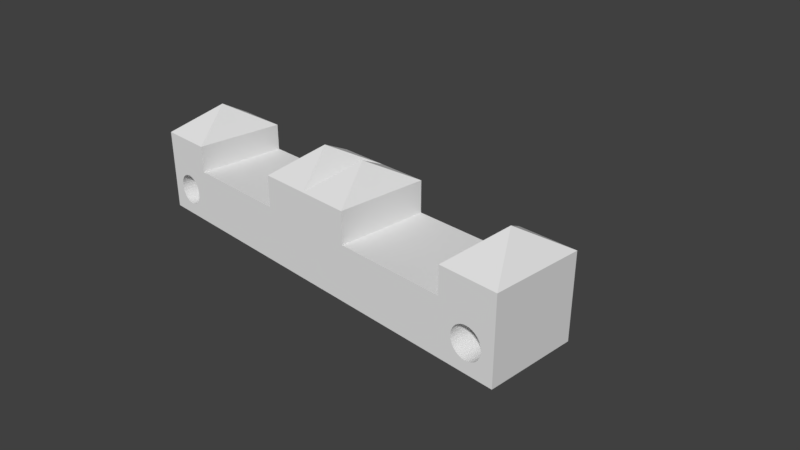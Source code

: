 # Source: bench.blend  (saved by Blender 2.78.0; exported with 4.5.12 LTS)
import bpy
from mathutils import Matrix  # noqa: F401  (used for matrix-valued properties, if any)

bpy.ops.wm.read_factory_settings(use_empty=True)
scene = bpy.context.scene
scene.name = 'Scene'

# ---- collections
col_collection_1 = bpy.data.collections.new('Collection 1'); scene.collection.children.link(col_collection_1)

# ---- materials (node trees are filled in below, after node groups)
mat_material = bpy.data.materials.new('Material')
mat_material.alpha_threshold = 0.0
mat_material.use_transparent_shadow = False
mat_material.roughness = 0.5
mat_material.line_color = (0.0, 0.0, 0.0, 1.0)

# ---- material node trees

# ---- world
world_world = bpy.data.worlds.new('World'); scene.world = world_world
world_world.color = (0.05088, 0.05088, 0.05088)
world_world.use_sun_shadow = False
world_world.sun_shadow_jitter_overblur = 0.0
world_world.cycles.sampling_method = 'MANUAL'

# ---- cameras
cam_camera = bpy.data.cameras.new('Camera')
cam_camera.clip_end = 100.0
cam_camera.lens = 35.0
cam_camera.sensor_width = 32.0
cam_camera.sensor_height = 18.0
cam_camera.ortho_scale = 7.314
cam_camera.dof.focus_distance = 0.0
cam_camera.dof.aperture_fstop = 128.0

# ---- meshes
me_cube = bpy.data.meshes.new('Cube')
me_cube.from_pydata([(2.969, 0.243, -1.0), (2.969, -1.0, -1.0), (2.969, 0.243, -0.2508), (2.969, -1.0, -0.2508), (1.788e-07, 0.243, -1.0), (0.0, -1.0, -1.0), (2.384e-07, 0.243, -0.2508), (-5.364e-07, -1.0, -0.2508), (2.199, 0.243, -1.0), (2.199, -1.0, -1.0), (2.199, 0.243, -0.2508), (2.199, -1.0, -0.2508), (2.584, -0.3785, 0.4734), (2.969, 0.243, 0.1127), (2.969, -1.0, 0.1127), (2.199, 0.243, 0.1127), (2.199, -1.0, 0.1127), (0.6895, 0.243, -1.0), (0.6895, -1.0, -1.0), (0.6895, 0.243, -0.2508), (0.6895, -1.0, -0.2508), (0.6895, 0.243, 0.1742), (2.384e-07, 0.243, 0.1742), (0.6895, -1.0, 0.1742), (-5.364e-07, -1.0, 0.1742), (0.3447, -0.3785, 0.5041), (2.514, 0.243, -0.4379), (2.514, -1.0, -0.4379), (2.594, 0.243, -0.4219), (2.594, -1.0, -0.4219), (2.553, 0.243, -0.426), (2.553, -1.0, -0.426), (2.42, 0.243, -0.7484), (2.42, -1.0, -0.7484), (2.446, 0.243, -0.7802), (2.446, -1.0, -0.7802), (2.4, 0.243, -0.7121), (2.4, -1.0, -0.7121), (2.478, 0.243, -0.8063), (2.478, -1.0, -0.8063), (2.594, 0.243, -0.8417), (2.594, -1.0, -0.8417), (2.635, 0.243, -0.8376), (2.635, -1.0, -0.8376), (2.553, 0.243, -0.8376), (2.553, -1.0, -0.8376), (2.8, 0.243, -0.5908), (2.8, -1.0, -0.5908), (2.743, 0.243, -0.4834), (2.743, -1.0, -0.4834), (2.711, 0.243, -0.4573), (2.711, -1.0, -0.4573), (2.674, 0.243, -0.8257), (2.674, -1.0, -0.8257), (2.788, 0.243, -0.5515), (2.788, -1.0, -0.5515), (2.42, 0.243, -0.5152), (2.42, -1.0, -0.5152), (2.446, 0.243, -0.4834), (2.446, -1.0, -0.4834), (2.635, 0.243, -0.426), (2.635, -1.0, -0.426), (2.4, 0.243, -0.5515), (2.4, -1.0, -0.5515), (2.788, 0.243, -0.7121), (2.788, -1.0, -0.7121), (2.8, 0.243, -0.6727), (2.8, -1.0, -0.6727), (2.769, 0.243, -0.7484), (2.769, -1.0, -0.7484), (2.804, 0.243, -0.6318), (2.804, -1.0, -0.6318), (2.388, 0.243, -0.6727), (2.388, -1.0, -0.6727), (2.478, 0.243, -0.4573), (2.478, -1.0, -0.4573), (2.514, 0.243, -0.8257), (2.514, -1.0, -0.8257), (2.384, 0.243, -0.6318), (2.384, -1.0, -0.6318), (2.769, 0.243, -0.5152), (2.769, -1.0, -0.5152), (2.743, 0.243, -0.7802), (2.743, -1.0, -0.7802), (2.711, 0.243, -0.8063), (2.711, -1.0, -0.8063), (2.388, 0.243, -0.5908), (2.388, -1.0, -0.5908), (2.674, 0.243, -0.4379), (2.674, -1.0, -0.4379)], [], [(0, 2, 3, 1), (19, 17, 4, 6), (18, 20, 7, 5), (6, 7, 24, 22), (17, 18, 5, 4), (0, 1, 9, 8), (10, 11, 16, 15), (1, 71, 67, 65, 69, 83, 85, 53, 43, 41, 45, 77, 39, 35, 33, 37, 73, 79, 9), (2, 0, 70, 46, 54, 80, 48, 50, 88, 60, 28, 30, 26, 74, 58, 56, 62, 86, 78, 8, 10), (11, 3, 14, 16), (3, 2, 13, 14), (2, 10, 15, 13), (12, 14, 13), (12, 13, 15), (12, 16, 14), (12, 15, 16), (8, 9, 18, 17), (10, 19, 20, 11), (9, 11, 20, 18), (10, 8, 17, 19), (23, 21, 25), (19, 6, 22, 21), (20, 19, 21, 23), (7, 20, 23, 24), (24, 23, 25), (22, 24, 25), (21, 22, 25), (66, 67, 71, 70), (82, 83, 69, 68), (68, 69, 65, 64), (86, 87, 79, 78), (46, 47, 55, 54), (70, 71, 47, 46), (80, 81, 49, 48), (28, 29, 31, 30), (44, 45, 41, 40), (56, 57, 63, 62), (40, 41, 43, 42), (30, 31, 27, 26), (48, 49, 51, 50), (38, 39, 77, 76), (50, 51, 89, 88), (84, 85, 83, 82), (74, 75, 59, 58), (62, 63, 87, 86), (52, 53, 85, 84), (34, 35, 39, 38), (36, 37, 33, 32), (54, 55, 81, 80), (60, 61, 29, 28), (78, 79, 73, 72), (9, 79, 87, 63, 57, 59, 75, 27, 31, 29, 61, 89, 51, 49, 81, 55, 47, 71, 1, 3, 11), (64, 65, 67, 66), (76, 77, 45, 44), (26, 27, 75, 74), (88, 89, 61, 60), (42, 43, 53, 52), (72, 73, 37, 36), (58, 59, 57, 56), (32, 33, 35, 34), (8, 78, 72, 36, 32, 34, 38, 76, 44, 40, 42, 52, 84, 82, 68, 64, 66, 70, 0)])
_uv = me_cube.uv_layers.new(name='UVMap')
_uv.uv.foreach_set('vector', [0.9999, 0.2533, 0.8661, 0.3073, 0.7105, 0.08255, 0.8631, 9.133e-05, 0.0, 0.0, 0.0, 0.0, 0.0, 0.0, 0.0, 0.0, 0.0, 0.0, 0.0, 0.0, 0.0, 0.0, 0.0, 0.0, 0.0, 0.0, 0.0, 0.0, 0.0, 0.0, 0.0, 0.0, 0.0, 0.0, 0.0, 0.0, 0.0, 0.0, 0.0, 0.0, 0.0, 0.0, 0.0, 0.0, 0.0, 0.0, 0.0, 0.0, 0.7396, 0.4618, 0.4996, 0.1602, 0.5711, 0.191, 0.7283, 0.3932, 0.8997, 9.484e-05, 0.6814, 0.4814, 0.6783, 0.4288, 0.6693, 0.3639, 0.6371, 0.3821, 0.6062, 0.3996, 0.5753, 0.4172, 0.5444, 0.4347, 0.5084, 0.4317, 0.4726, 0.4314, 0.4372, 0.432, 0.4022, 0.4278, 0.3671, 0.426, 0.3349, 0.4142, 0.3023, 0.4047, 0.2675, 0.388, 0.2521, 0.4544, 0.2402, 0.5137, 0.005403, 0.06059, 0.8661, 0.3073, 0.9999, 0.2533, 0.9226, 0.3285, 0.9091, 0.3417, 0.8968, 0.3547, 0.8977, 0.3611, 0.8966, 0.3699, 0.896, 0.3787, 0.8937, 0.3867, 0.8921, 0.395, 0.8905, 0.4033, 0.8849, 0.409, 0.8795, 0.4151, 0.8737, 0.4208, 0.8682, 0.4269, 0.8627, 0.4318, 0.8522, 0.4372, 0.8673, 0.4344, 0.8824, 0.4296, 0.9999, 0.4982, 0.7396, 0.4618, 0.4996, 0.1602, 0.7105, 0.08255, 0.6943, 0.1336, 0.5711, 0.191, 0.7105, 0.08255, 0.8661, 0.3073, 0.8147, 0.3022, 0.6943, 0.1336, 0.8661, 0.3073, 0.7396, 0.4618, 0.7283, 0.3932, 0.8147, 0.3022, 0.6985, 0.259, 0.6943, 0.1336, 0.8147, 0.3022, 0.6985, 0.259, 0.8147, 0.3022, 0.7283, 0.3932, 0.6985, 0.259, 0.5711, 0.191, 0.6943, 0.1336, 0.6985, 0.259, 0.7283, 0.3932, 0.5711, 0.191, 0.0, 0.0, 0.0, 0.0, 0.0, 0.0, 0.0, 0.0, 0.7396, 0.4618, 0.3068, 0.8343, 9.133e-05, 0.4779, 0.4996, 0.1602, 0.9999, 7.044e-05, 0.9999, 0.4963, 7.044e-05, 0.4963, 7.084e-05, 7.044e-05, 0.4963, 0.9999, 7.044e-05, 0.9999, 7.052e-05, 7.044e-05, 0.4963, 7.062e-05, 0.0, 0.0, 0.0, 0.0, 0.0, 0.0, 0.0, 0.0, 0.0, 0.0, 0.0, 0.0, 0.0, 0.0, 0.0, 0.0, 0.0, 0.0, 0.0, 0.0, 0.0, 0.0, 0.0, 0.0, 0.0, 0.0, 0.0, 0.0, 0.0, 0.0, 0.0, 0.0, 0.0, 0.0, 0.0, 0.0, 0.0, 0.0, 0.0, 0.0, 0.0, 0.0, 0.0, 0.0, 0.0, 0.0, 0.0, 0.0, 0.01926, 0.6428, 0.7245, 0.4068, 0.7033, 0.3637, 0.05683, 0.7332, 0.01927, 0.3537, 0.7356, 0.5488, 0.7392, 0.501, 9.981e-05, 0.4495, 9.981e-05, 0.4495, 0.7392, 0.501, 0.7367, 0.4532, 9.981e-05, 0.547, 0.9806, 0.3524, 0.2709, 0.5902, 0.2931, 0.6331, 0.9426, 0.2615, 0.1113, 0.8146, 0.6739, 0.3257, 0.6375, 0.2944, 0.1807, 0.884, 0.05683, 0.7332, 0.7033, 0.3637, 0.6739, 0.3257, 0.1113, 0.8146, 0.2623, 0.9387, 0.5955, 0.2709, 0.5496, 0.2563, 0.353, 0.9765, 0.7355, 0.9405, 0.3647, 0.2912, 0.3272, 0.3216, 0.8176, 0.8861, 0.353, 0.01999, 0.5903, 0.7278, 0.6328, 0.7053, 0.2623, 0.0578, 0.9999, 0.5476, 0.2533, 0.4955, 0.2575, 0.5437, 0.9999, 0.449, 0.2623, 0.0578, 0.6328, 0.7053, 0.6699, 0.6748, 0.1807, 0.1125, 0.8176, 0.8861, 0.3272, 0.3216, 0.2962, 0.3587, 0.8876, 0.8168, 0.353, 0.9765, 0.5496, 0.2563, 0.5018, 0.2509, 0.4494, 0.996, 0.5478, 9.981e-05, 0.4961, 0.7456, 0.5441, 0.7414, 0.4494, 0.0004992, 0.4494, 0.996, 0.5018, 0.2509, 0.4538, 0.2552, 0.5477, 0.9964, 0.05683, 0.2633, 0.7224, 0.5949, 0.7356, 0.5488, 0.01927, 0.3537, 0.9426, 0.7351, 0.273, 0.4012, 0.2586, 0.4474, 0.9805, 0.6442, 0.9999, 0.449, 0.2575, 0.5437, 0.2709, 0.5902, 0.9806, 0.3524, 0.1113, 0.1818, 0.7002, 0.6375, 0.7224, 0.5949, 0.05683, 0.2633, 0.6444, 0.01885, 0.4482, 0.7403, 0.4961, 0.7456, 0.5478, 9.981e-05, 0.8177, 0.1104, 0.36, 0.7022, 0.4023, 0.7256, 0.7356, 0.0561, 0.1807, 0.884, 0.6375, 0.2944, 0.5955, 0.2709, 0.2623, 0.9387, 0.6444, 0.9777, 0.4075, 0.2688, 0.3647, 0.2912, 0.7355, 0.9405, 0.9426, 0.2615, 0.2931, 0.6331, 0.3232, 0.671, 0.8876, 0.1798, 0.005403, 0.06059, 0.2402, 0.5137, 0.2406, 0.5695, 0.2495, 0.6274, 0.2821, 0.6003, 0.3135, 0.5857, 0.3464, 0.5721, 0.3783, 0.557, 0.4147, 0.5603, 0.4512, 0.5613, 0.4874, 0.5616, 0.5233, 0.5663, 0.5593, 0.5687, 0.5932, 0.5812, 0.6278, 0.5912, 0.6586, 0.6067, 0.6712, 0.538, 0.6814, 0.4814, 0.8997, 9.484e-05, 0.8997, 0.9604, 9.484e-05, 0.9999, 9.981e-05, 0.547, 0.7367, 0.4532, 0.7245, 0.4068, 0.01926, 0.6428, 0.4494, 0.0004992, 0.5441, 0.7414, 0.5903, 0.7278, 0.353, 0.01999, 0.8876, 0.8168, 0.2962, 0.3587, 0.273, 0.4012, 0.9426, 0.7351, 0.5477, 0.9964, 0.4538, 0.2552, 0.4075, 0.2688, 0.6444, 0.9777, 0.1807, 0.1125, 0.6699, 0.6748, 0.7002, 0.6375, 0.1113, 0.1818, 0.8876, 0.1798, 0.3232, 0.671, 0.36, 0.7022, 0.8177, 0.1104, 0.9805, 0.6442, 0.2586, 0.4474, 0.2533, 0.4955, 0.9999, 0.5476, 0.7356, 0.0561, 0.4023, 0.7256, 0.4482, 0.7403, 0.6444, 0.01885, 0.9999, 0.4982, 0.8824, 0.4296, 0.8979, 0.4292, 0.9151, 0.427, 0.9099, 0.4175, 0.9088, 0.4092, 0.9078, 0.4008, 0.9074, 0.392, 0.9065, 0.3831, 0.9062, 0.3742, 0.9053, 0.3653, 0.9097, 0.3577, 0.9137, 0.3498, 0.9176, 0.3418, 0.9226, 0.3344, 0.928, 0.3255, 0.925, 0.3261, 0.9226, 0.3285, 0.9999, 0.2533])
me_cube.materials.append(mat_material)
me_cube.use_remesh_preserve_volume = False
me_cube.use_remesh_preserve_attributes = False
me_cube.use_mirror_vertex_groups = False
me_cube.update()

# ---- objects
ob_cube = bpy.data.objects.new('Cube', me_cube)
ob_camera = bpy.data.objects.new('Camera', cam_camera)

# ---- transforms, parenting, visibility, modifiers, constraints
ob_cube.location = (0.0, 0.0, 1.0)
ob_cube.lock_rotations_4d = False
ob_cube.empty_display_type = 'ARROWS'
ob_cube.lineart.crease_threshold = 0.0
_m = ob_cube.modifiers.new('Mirror', 'MIRROR')
ob_camera.location = (7.481, -6.508, 5.344)
ob_camera.rotation_euler = (1.109, 0.0, 0.8149)
ob_camera.lock_rotations_4d = False
ob_camera.empty_display_type = 'ARROWS'
ob_camera.color = (0.0, 0.0, 0.0, 0.0)
ob_camera.display_type = 'WIRE'
ob_camera.lineart.crease_threshold = 0.0

# ---- collection membership
col_collection_1.objects.link(ob_cube)
col_collection_1.objects.link(ob_camera)

# ---- scene / render settings (as saved in the file)
scene.camera = ob_camera
scene.frame_start = 1; scene.frame_end = 250; scene.frame_set(1)
scene.render.engine = 'BLENDER_EEVEE_NEXT'
scene.render.resolution_percentage = 50
scene.render.dither_intensity = 0.0
scene.cycles.use_denoising = False
scene.cycles.samples = 128
scene.cycles.sampling_pattern = 'TABULATED_SOBOL'
scene.cycles.light_sampling_threshold = 0.0
scene.cycles.use_adaptive_sampling = False
scene.cycles.use_light_tree = False
scene.cycles.blur_glossy = 0.0
scene.cycles.sample_clamp_indirect = 0.0
scene.view_settings.view_transform = 'Standard'
bpy.context.view_layer.update()

# ---- added for rendering (the .blend has no usable light): sun
light_auto_sun = bpy.data.lights.new('AutoSun', 'SUN')
light_auto_sun.energy = 3.0
light_auto_sun.angle = 0.0523599
ob_auto_sun = bpy.data.objects.new('AutoSun', light_auto_sun)
scene.collection.objects.link(ob_auto_sun)
ob_auto_sun.rotation_euler = (0.872665, 0.174533, 0.523599)
bpy.context.view_layer.update()
